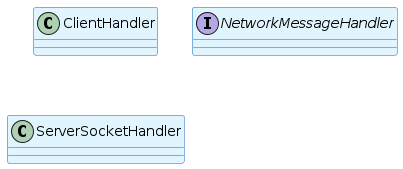

The diagram above was rendered by PlantUML. Its source (embedded in the PNG):
@startuml Auto-Generated: network Package
skinparamlocked backgroundColor #FFFFFF
!define ENTITY_COLOR #E1F5FE
!define INTERFACE_COLOR #E8F5E8
!define ENUM_COLOR #FFF3E0
!define ABSTRACT_COLOR #F3E5F5

skinparam class {
    BackgroundColor ENTITY_COLOR
    BorderColor #1565C0
    ArrowColor #424242
}

skinparam interface {
    BackgroundColor INTERFACE_COLOR
    BorderColor #2E7D32
}

skinparam enum {
    BackgroundColor ENUM_COLOR
    BorderColor #E65100
}

skinparam abstract {
    BackgroundColor ABSTRACT_COLOR
    BorderColor #6A1B9A
}

' Generated automatically from Java source code
' Package: com/splendor/network
' Generated on: Thu Apr  2 14:40:30 +08 2026

class ClientHandler {
}

interface NetworkMessageHandler {
}

class ServerSocketHandler {
}

' Relationships (simplified)
@enduml